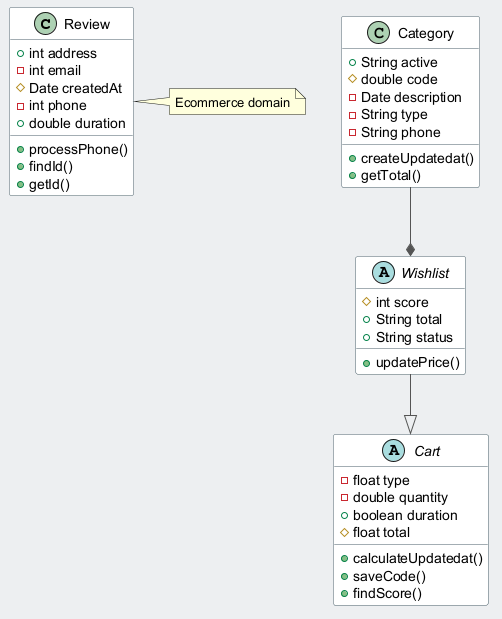

The diagram above was rendered by PlantUML. Its source (embedded in the PNG):
@startuml
skinparam backgroundColor #ECEFF1
skinparam classBackgroundColor #FFFFFF
skinparam classBorderColor #455A64
skinparam ArrowColor #555555
class Review {
  +int address
  -int email
  #Date createdAt
  -int phone
  +double duration
  +processPhone()
  +findId()
  +getId()
}
abstract class Wishlist {
  #int score
  +String total
  +String status
  +updatePrice()
}
class Category {
  +String active
  #double code
  -Date description
  -String type
  -String phone
  +createUpdatedat()
  +getTotal()
}
abstract class Cart {
  -float type
  -double quantity
  +boolean duration
  #float total
  +calculateUpdatedat()
  +saveCode()
  +findScore()
}
Wishlist --|> Cart
Category --* Wishlist
note right of Review : Ecommerce domain
@enduml